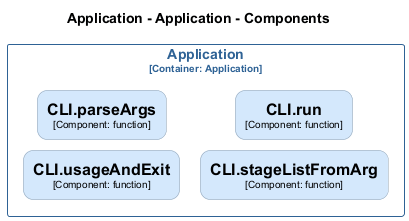

The diagram above was rendered by PlantUML. Its source (embedded in the PNG):
@startuml
set separator none
title Application - Application - Components

left to right direction
skinparam ranksep 20
skinparam nodesep 10

skinparam {
  arrowFontSize 10
  defaultTextAlignment center
  wrapWidth 200
  maxMessageSize 100
  defaultFontName "Arial"
}

hide stereotype

skinparam rectangle<<Application.Application.CLIparseArgs>> {
  BackgroundColor #d4e8fc
  FontColor #000000
  BorderColor #94a2b0
  roundCorner 20
  shadowing false
}
skinparam rectangle<<Application.Application.CLIrun>> {
  BackgroundColor #d4e8fc
  FontColor #000000
  BorderColor #94a2b0
  roundCorner 20
  shadowing false
}
skinparam rectangle<<Application.Application.CLIstageListFromArg>> {
  BackgroundColor #d4e8fc
  FontColor #000000
  BorderColor #94a2b0
  roundCorner 20
  shadowing false
}
skinparam rectangle<<Application.Application.CLIusageAndExit>> {
  BackgroundColor #d4e8fc
  FontColor #000000
  BorderColor #94a2b0
  roundCorner 20
  shadowing false
}
skinparam rectangle<<Application.Application>> {
  BorderColor #2e6295
  FontColor #2e6295
  shadowing false
}

rectangle "Application\n<size:10>[Container: Application]</size>" <<Application.Application>> {
  rectangle "==CLI.usageAndExit\n<size:10>[Component: function]</size>" <<Application.Application.CLIusageAndExit>> as Application.Application.CLIusageAndExit
  rectangle "==CLI.parseArgs\n<size:10>[Component: function]</size>" <<Application.Application.CLIparseArgs>> as Application.Application.CLIparseArgs
  rectangle "==CLI.stageListFromArg\n<size:10>[Component: function]</size>" <<Application.Application.CLIstageListFromArg>> as Application.Application.CLIstageListFromArg
  rectangle "==CLI.run\n<size:10>[Component: function]</size>" <<Application.Application.CLIrun>> as Application.Application.CLIrun
}

@enduml